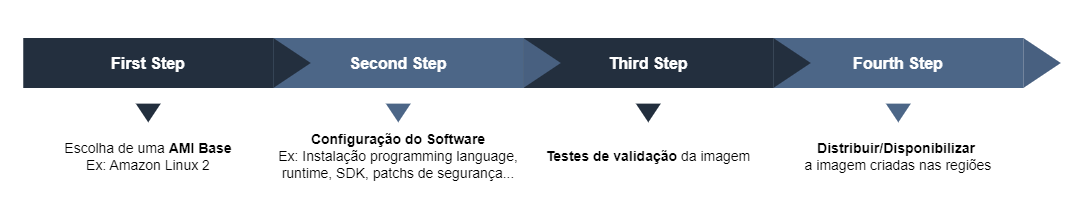

The diagram above was exported from draw.io. Its source (the exported page's mxGraphModel, read from the mxfile embedded in the PNG):
<mxGraphModel dx="2022" dy="737" grid="1" gridSize="10" guides="1" tooltips="1" connect="1" arrows="1" fold="1" page="1" pageScale="1" pageWidth="827" pageHeight="1169" math="0" shadow="0">
  <root>
    <mxCell id="0" />
    <mxCell id="1" parent="0" />
    <mxCell id="_EU_VkRDvl9OkXPKT4Zb-1" value="" style="group;aspect=fixed;" vertex="1" connectable="0" parent="1">
      <mxGeometry x="-130" y="290" width="1087.6" height="200" as="geometry" />
    </mxCell>
    <mxCell id="Nwt6pkDdf2EbXrrm44i--27" value="" style="rounded=0;whiteSpace=wrap;html=1;strokeColor=none;" parent="_EU_VkRDvl9OkXPKT4Zb-1" vertex="1">
      <mxGeometry width="1087.6" height="199.9999999999998" as="geometry" />
    </mxCell>
    <mxCell id="Nwt6pkDdf2EbXrrm44i--22" value="&lt;b style=&quot;font-size: 16px;&quot;&gt;&lt;font color=&quot;#ffffff&quot; style=&quot;font-size: 16px;&quot;&gt;Fourth Step&lt;/font&gt;&lt;/b&gt;" style="rounded=0;whiteSpace=wrap;html=1;fillColor=#4C6687;strokeColor=none;fontSize=16;" parent="_EU_VkRDvl9OkXPKT4Zb-1" vertex="1">
      <mxGeometry x="773.8211494252877" y="37.5" width="250.02298850574704" height="49.99999999999995" as="geometry" />
    </mxCell>
    <mxCell id="Nwt6pkDdf2EbXrrm44i--23" value="" style="triangle;whiteSpace=wrap;html=1;aspect=fixed;fillColor=#486080;strokeColor=none;" parent="_EU_VkRDvl9OkXPKT4Zb-1" vertex="1">
      <mxGeometry x="1023.8441379310342" y="37.5" width="37.5" height="49.99999999999995" as="geometry" />
    </mxCell>
    <mxCell id="Nwt6pkDdf2EbXrrm44i--24" value="" style="triangle;whiteSpace=wrap;html=1;aspect=fixed;fillColor=#4C6687;strokeColor=none;rotation=90;" parent="_EU_VkRDvl9OkXPKT4Zb-1" vertex="1">
      <mxGeometry x="889.4567816091953" y="99.9999999999999" width="18.75" height="24.999999999999975" as="geometry" />
    </mxCell>
    <mxCell id="Nwt6pkDdf2EbXrrm44i--18" value="" style="triangle;whiteSpace=wrap;html=1;aspect=fixed;fillColor=#232F3E;strokeColor=none;rotation=90;" parent="_EU_VkRDvl9OkXPKT4Zb-1" vertex="1">
      <mxGeometry x="639.4337931034481" y="99.9999999999999" width="18.75" height="24.999999999999975" as="geometry" />
    </mxCell>
    <mxCell id="Nwt6pkDdf2EbXrrm44i--19" value="&lt;b style=&quot;font-size: 16px;&quot;&gt;&lt;font color=&quot;#ffffff&quot; style=&quot;font-size: 16px;&quot;&gt;Third Step&lt;/font&gt;&lt;/b&gt;" style="rounded=0;whiteSpace=wrap;html=1;fillColor=#232F3E;strokeColor=none;fontSize=16;" parent="_EU_VkRDvl9OkXPKT4Zb-1" vertex="1">
      <mxGeometry x="523.79816091954" y="37.5" width="250.02298850574704" height="49.99999999999995" as="geometry" />
    </mxCell>
    <mxCell id="Nwt6pkDdf2EbXrrm44i--20" value="" style="triangle;whiteSpace=wrap;html=1;aspect=fixed;fillColor=#232F3E;strokeColor=none;" parent="_EU_VkRDvl9OkXPKT4Zb-1" vertex="1">
      <mxGeometry x="773.8211494252877" y="37.5" width="37.5" height="49.99999999999995" as="geometry" />
    </mxCell>
    <mxCell id="Nwt6pkDdf2EbXrrm44i--14" value="&lt;b style=&quot;font-size: 16px;&quot;&gt;&lt;font color=&quot;#ffffff&quot; style=&quot;font-size: 16px;&quot;&gt;Second Step&lt;/font&gt;&lt;/b&gt;" style="rounded=0;whiteSpace=wrap;html=1;fillColor=#4C6687;strokeColor=none;fontSize=16;" parent="_EU_VkRDvl9OkXPKT4Zb-1" vertex="1">
      <mxGeometry x="273.77517241379303" y="37.5" width="250.02298850574704" height="49.99999999999995" as="geometry" />
    </mxCell>
    <mxCell id="Nwt6pkDdf2EbXrrm44i--9" value="" style="triangle;whiteSpace=wrap;html=1;aspect=fixed;fillColor=#232F3E;strokeColor=none;rotation=90;" parent="_EU_VkRDvl9OkXPKT4Zb-1" vertex="1">
      <mxGeometry x="139.38781609195394" y="99.9999999999999" width="18.75" height="24.999999999999975" as="geometry" />
    </mxCell>
    <mxCell id="Nwt6pkDdf2EbXrrm44i--10" value="&lt;font style=&quot;font-size: 14px;&quot;&gt;Escolha de uma &lt;b style=&quot;font-size: 14px;&quot;&gt;AMI Base&lt;/b&gt;&lt;br style=&quot;font-size: 14px;&quot;&gt;Ex: Amazon Linux 2&lt;/font&gt;" style="text;html=1;strokeColor=none;fillColor=none;align=center;verticalAlign=middle;whiteSpace=wrap;rounded=0;fontSize=14;" parent="_EU_VkRDvl9OkXPKT4Zb-1" vertex="1">
      <mxGeometry x="23.752183908045982" y="137.5" width="250.02298850574704" height="37.5" as="geometry" />
    </mxCell>
    <mxCell id="Nwt6pkDdf2EbXrrm44i--2" value="&lt;b style=&quot;font-size: 16px;&quot;&gt;&lt;font color=&quot;#ffffff&quot; style=&quot;font-size: 16px;&quot;&gt;First Step&lt;/font&gt;&lt;/b&gt;" style="rounded=0;whiteSpace=wrap;html=1;fillColor=#232F3E;strokeColor=none;fontSize=16;" parent="_EU_VkRDvl9OkXPKT4Zb-1" vertex="1">
      <mxGeometry x="23.752183908045982" y="37.5" width="250.02298850574704" height="49.99999999999995" as="geometry" />
    </mxCell>
    <mxCell id="Nwt6pkDdf2EbXrrm44i--4" value="" style="triangle;whiteSpace=wrap;html=1;aspect=fixed;fillColor=#232F3E;strokeColor=none;" parent="_EU_VkRDvl9OkXPKT4Zb-1" vertex="1">
      <mxGeometry x="273.77517241379303" y="37.5" width="37.5" height="49.99999999999995" as="geometry" />
    </mxCell>
    <mxCell id="Nwt6pkDdf2EbXrrm44i--15" value="" style="triangle;whiteSpace=wrap;html=1;aspect=fixed;fillColor=#486080;strokeColor=none;" parent="_EU_VkRDvl9OkXPKT4Zb-1" vertex="1">
      <mxGeometry x="523.79816091954" y="37.5" width="37.5" height="49.99999999999995" as="geometry" />
    </mxCell>
    <mxCell id="Nwt6pkDdf2EbXrrm44i--16" value="" style="triangle;whiteSpace=wrap;html=1;aspect=fixed;fillColor=#4C6687;strokeColor=none;rotation=90;" parent="_EU_VkRDvl9OkXPKT4Zb-1" vertex="1">
      <mxGeometry x="389.41080459770103" y="99.9999999999999" width="18.75" height="24.999999999999975" as="geometry" />
    </mxCell>
    <mxCell id="Nwt6pkDdf2EbXrrm44i--17" value="&lt;font style=&quot;font-size: 14px;&quot;&gt;&lt;b style=&quot;&quot;&gt;Configuração do Software&lt;/b&gt;&lt;br style=&quot;&quot;&gt;Ex: Instalação programming language, runtime, SDK, patchs de segurança...&lt;br&gt;&lt;/font&gt;" style="text;html=1;strokeColor=none;fillColor=none;align=center;verticalAlign=middle;whiteSpace=wrap;rounded=0;fontSize=14;" parent="_EU_VkRDvl9OkXPKT4Zb-1" vertex="1">
      <mxGeometry x="273.77517241379303" y="137.5" width="250.02298850574704" height="37.5" as="geometry" />
    </mxCell>
    <mxCell id="Nwt6pkDdf2EbXrrm44i--21" value="&lt;b style=&quot;font-size: 14px;&quot;&gt;Testes de validação&lt;/b&gt; da imagem" style="text;html=1;strokeColor=none;fillColor=none;align=center;verticalAlign=middle;whiteSpace=wrap;rounded=0;fontSize=14;" parent="_EU_VkRDvl9OkXPKT4Zb-1" vertex="1">
      <mxGeometry x="523.79816091954" y="137.5" width="250.02298850574704" height="37.5" as="geometry" />
    </mxCell>
    <mxCell id="Nwt6pkDdf2EbXrrm44i--25" value="&lt;b style=&quot;font-size: 14px;&quot;&gt;Distribuir/Disponibilizar&lt;/b&gt;&amp;nbsp;&lt;br style=&quot;font-size: 14px;&quot;&gt;a imagem criadas nas regiões" style="text;html=1;strokeColor=none;fillColor=none;align=center;verticalAlign=middle;whiteSpace=wrap;rounded=0;fontSize=14;" parent="_EU_VkRDvl9OkXPKT4Zb-1" vertex="1">
      <mxGeometry x="773.8211494252877" y="137.5" width="250.02298850574704" height="37.5" as="geometry" />
    </mxCell>
  </root>
</mxGraphModel>